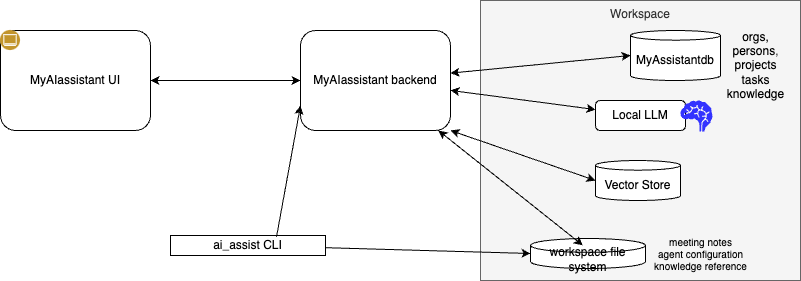

The diagram above was exported from draw.io. Its source (the exported page's mxGraphModel, read from the mxfile embedded in the PNG):
<mxGraphModel dx="715" dy="299" grid="1" gridSize="10" guides="1" tooltips="1" connect="1" arrows="1" fold="1" page="1" pageScale="1" pageWidth="850" pageHeight="1100" math="0" shadow="0">
  <root>
    <mxCell id="0" />
    <mxCell id="1" parent="0" />
    <mxCell id="20" value="Workspace" style="rounded=0;whiteSpace=wrap;html=1;verticalAlign=top;fillColor=#f5f5f5;fontColor=#333333;strokeColor=#666666;" vertex="1" parent="1">
      <mxGeometry x="530" y="20" width="320" height="280" as="geometry" />
    </mxCell>
    <mxCell id="6" style="edgeStyle=none;html=1;startArrow=classic;startFill=1;" parent="1" source="2" target="4" edge="1">
      <mxGeometry relative="1" as="geometry" />
    </mxCell>
    <mxCell id="2" value="MyAIassistant UI" style="rounded=1;whiteSpace=wrap;html=1;" parent="1" vertex="1">
      <mxGeometry x="50" y="50" width="150" height="100" as="geometry" />
    </mxCell>
    <mxCell id="3" value="" style="image;aspect=fixed;perimeter=ellipsePerimeter;html=1;align=center;shadow=0;dashed=0;fontColor=#4277BB;labelBackgroundColor=default;fontSize=12;spacingTop=3;image=img/lib/ibm/users/browser.svg;" parent="1" vertex="1">
      <mxGeometry x="50" y="50" width="20" height="20" as="geometry" />
    </mxCell>
    <mxCell id="9" style="edgeStyle=none;html=1;startArrow=classic;startFill=1;" parent="1" source="4" target="8" edge="1">
      <mxGeometry relative="1" as="geometry" />
    </mxCell>
    <mxCell id="4" value="MyAIassistant backend" style="rounded=1;whiteSpace=wrap;html=1;" parent="1" vertex="1">
      <mxGeometry x="350" y="50" width="150" height="100" as="geometry" />
    </mxCell>
    <mxCell id="5" value="&lt;div&gt;MyAssistantdb&lt;/div&gt;" style="shape=cylinder3;whiteSpace=wrap;html=1;boundedLbl=1;backgroundOutline=1;size=4.8359222412109375;" parent="1" vertex="1">
      <mxGeometry x="680" y="50" width="90" height="50" as="geometry" />
    </mxCell>
    <mxCell id="7" style="edgeStyle=none;html=1;entryX=0;entryY=0.5;entryDx=0;entryDy=0;entryPerimeter=0;startArrow=classic;startFill=1;" parent="1" source="4" target="5" edge="1">
      <mxGeometry relative="1" as="geometry" />
    </mxCell>
    <mxCell id="8" value="Local LLM" style="rounded=1;whiteSpace=wrap;html=1;" parent="1" vertex="1">
      <mxGeometry x="645" y="120" width="90" height="30" as="geometry" />
    </mxCell>
    <mxCell id="10" value="Vector Store" style="shape=cylinder3;whiteSpace=wrap;html=1;boundedLbl=1;backgroundOutline=1;size=4.8359222412109375;" parent="1" vertex="1">
      <mxGeometry x="645" y="180" width="85" height="40" as="geometry" />
    </mxCell>
    <mxCell id="11" style="edgeStyle=none;html=1;startArrow=classic;startFill=1;entryX=0;entryY=0.5;entryDx=0;entryDy=0;entryPerimeter=0;exitX=1;exitY=1;exitDx=0;exitDy=0;" parent="1" source="4" target="10" edge="1">
      <mxGeometry relative="1" as="geometry">
        <mxPoint x="510" y="121" as="sourcePoint" />
        <mxPoint x="690" y="148" as="targetPoint" />
      </mxGeometry>
    </mxCell>
    <mxCell id="12" value="ai_assist CLI" style="rounded=0;whiteSpace=wrap;html=1;" parent="1" vertex="1">
      <mxGeometry x="220" y="255" width="155" height="20" as="geometry" />
    </mxCell>
    <mxCell id="14" value="workspace file system" style="shape=cylinder3;whiteSpace=wrap;html=1;boundedLbl=1;backgroundOutline=1;size=6.9192657470703125;" parent="1" vertex="1">
      <mxGeometry x="580" y="258" width="115" height="30" as="geometry" />
    </mxCell>
    <mxCell id="15" style="edgeStyle=none;html=1;entryX=0.455;entryY=0.228;entryDx=0;entryDy=0;entryPerimeter=0;startArrow=classic;startFill=1;" parent="1" source="4" target="14" edge="1">
      <mxGeometry relative="1" as="geometry" />
    </mxCell>
    <mxCell id="16" style="edgeStyle=none;html=1;entryX=0;entryY=0.5;entryDx=0;entryDy=0;entryPerimeter=0;" parent="1" source="12" target="14" edge="1">
      <mxGeometry relative="1" as="geometry" />
    </mxCell>
    <mxCell id="17" style="edgeStyle=none;html=1;entryX=0;entryY=0.75;entryDx=0;entryDy=0;exitX=0.684;exitY=0.067;exitDx=0;exitDy=0;exitPerimeter=0;" parent="1" target="4" edge="1" source="12">
      <mxGeometry relative="1" as="geometry">
        <mxPoint x="200" y="230" as="sourcePoint" />
        <mxPoint x="360" y="245" as="targetPoint" />
      </mxGeometry>
    </mxCell>
    <mxCell id="18" value="meeting notes&lt;div&gt;agent configuration&lt;/div&gt;&lt;div&gt;knowledge reference&lt;/div&gt;" style="text;html=1;align=center;verticalAlign=middle;resizable=0;points=[];autosize=1;strokeColor=none;fillColor=none;fontSize=10;" parent="1" vertex="1">
      <mxGeometry x="690" y="248" width="120" height="50" as="geometry" />
    </mxCell>
    <mxCell id="19" value="orgs,&lt;div&gt;persons&lt;span style=&quot;color: rgb(63, 63, 63); background-color: transparent;&quot;&gt;,&lt;/span&gt;&lt;div&gt;&lt;div&gt;projects&lt;div&gt;tasks&lt;/div&gt;&lt;/div&gt;&lt;/div&gt;&lt;/div&gt;&lt;div&gt;knowledge&lt;/div&gt;" style="text;html=1;align=center;verticalAlign=middle;resizable=0;points=[];autosize=1;strokeColor=none;fillColor=none;" parent="1" vertex="1">
      <mxGeometry x="765" y="40" width="80" height="90" as="geometry" />
    </mxCell>
    <mxCell id="21" value="" style="shape=mxgraph.signs.healthcare.brain;html=1;pointerEvents=1;fillColor=#3333FF;strokeColor=none;verticalLabelPosition=middle;verticalAlign=middle;align=left;labelPosition=right;" vertex="1" parent="1">
      <mxGeometry x="730" y="120" width="32" height="31" as="geometry" />
    </mxCell>
  </root>
</mxGraphModel>